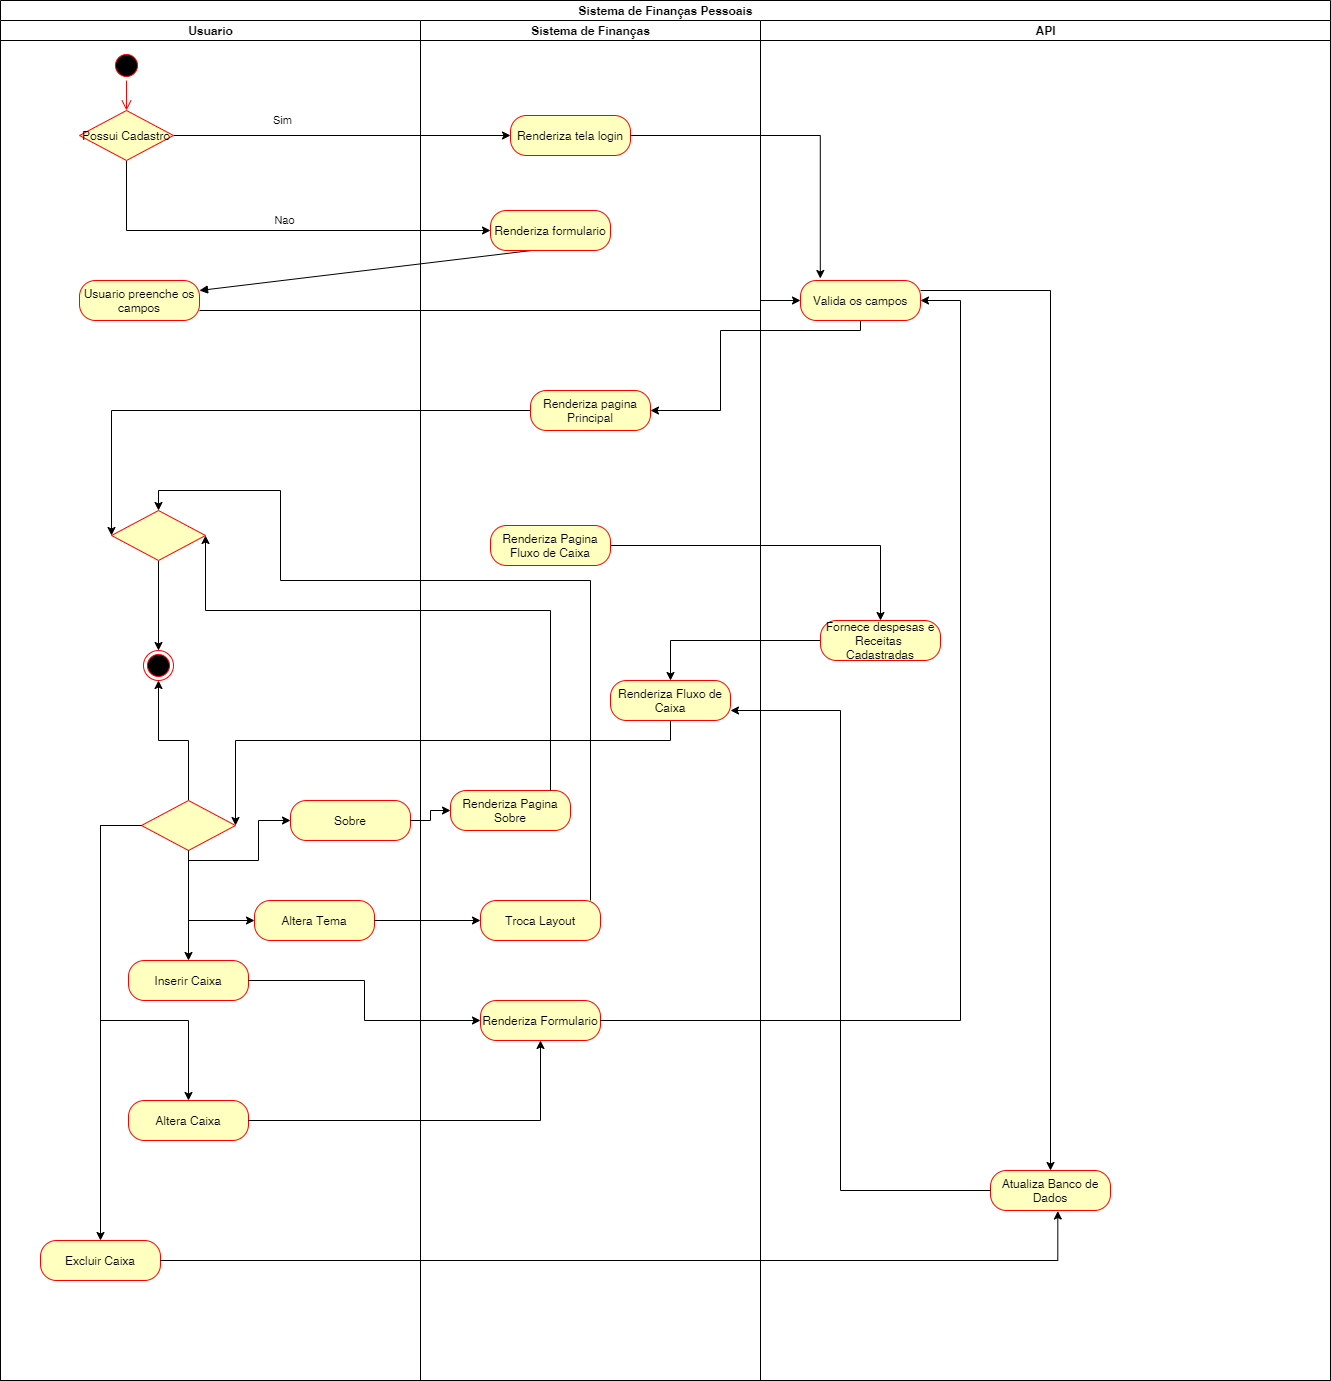

The diagram above was exported from draw.io. Its source (the exported page's mxGraphModel, read from the mxfile embedded in the PNG):
<mxGraphModel dx="1375" dy="864" grid="1" gridSize="10" guides="1" tooltips="1" connect="1" arrows="1" fold="1" page="1" pageScale="1" pageWidth="827" pageHeight="1169" math="0" shadow="0">
  <root>
    <mxCell id="0" />
    <mxCell id="1" parent="0" />
    <mxCell id="fEoarmlSWMrvtzrIugMK-1" value="Sistema de Finanças Pessoais" style="swimlane;html=1;childLayout=stackLayout;resizeParent=1;resizeParentMax=0;startSize=20;aspect=fixed;" parent="1" vertex="1">
      <mxGeometry x="80" y="40" width="1330" height="1380" as="geometry" />
    </mxCell>
    <mxCell id="fEoarmlSWMrvtzrIugMK-49" value="Nao" style="edgeStyle=orthogonalEdgeStyle;rounded=0;orthogonalLoop=1;jettySize=auto;html=1;entryX=0;entryY=0.5;entryDx=0;entryDy=0;exitX=0.5;exitY=1;exitDx=0;exitDy=0;" parent="fEoarmlSWMrvtzrIugMK-1" source="fEoarmlSWMrvtzrIugMK-41" target="fEoarmlSWMrvtzrIugMK-47" edge="1">
      <mxGeometry x="0.0511" y="10" relative="1" as="geometry">
        <mxPoint as="offset" />
      </mxGeometry>
    </mxCell>
    <mxCell id="fEoarmlSWMrvtzrIugMK-52" value="" style="html=1;verticalAlign=bottom;endArrow=block;entryX=1;entryY=0.25;entryDx=0;entryDy=0;exitX=0.342;exitY=1;exitDx=0;exitDy=0;exitPerimeter=0;" parent="fEoarmlSWMrvtzrIugMK-1" source="fEoarmlSWMrvtzrIugMK-47" target="fEoarmlSWMrvtzrIugMK-50" edge="1">
      <mxGeometry width="80" relative="1" as="geometry">
        <mxPoint x="280" y="150" as="sourcePoint" />
        <mxPoint x="360" y="150" as="targetPoint" />
      </mxGeometry>
    </mxCell>
    <mxCell id="fEoarmlSWMrvtzrIugMK-54" value="Sim" style="edgeStyle=orthogonalEdgeStyle;rounded=0;orthogonalLoop=1;jettySize=auto;html=1;entryX=0;entryY=0.5;entryDx=0;entryDy=0;" parent="fEoarmlSWMrvtzrIugMK-1" source="fEoarmlSWMrvtzrIugMK-41" target="fEoarmlSWMrvtzrIugMK-53" edge="1">
      <mxGeometry x="-0.3559" y="15" relative="1" as="geometry">
        <mxPoint as="offset" />
      </mxGeometry>
    </mxCell>
    <mxCell id="fEoarmlSWMrvtzrIugMK-58" style="edgeStyle=orthogonalEdgeStyle;rounded=0;orthogonalLoop=1;jettySize=auto;html=1;entryX=0;entryY=0.5;entryDx=0;entryDy=0;" parent="fEoarmlSWMrvtzrIugMK-1" source="fEoarmlSWMrvtzrIugMK-50" target="fEoarmlSWMrvtzrIugMK-57" edge="1">
      <mxGeometry relative="1" as="geometry">
        <Array as="points">
          <mxPoint x="760" y="310" />
          <mxPoint x="760" y="300" />
        </Array>
      </mxGeometry>
    </mxCell>
    <mxCell id="fEoarmlSWMrvtzrIugMK-2" value="Usuario" style="swimlane;html=1;startSize=20;" parent="fEoarmlSWMrvtzrIugMK-1" vertex="1">
      <mxGeometry y="20" width="420" height="1360" as="geometry" />
    </mxCell>
    <mxCell id="fEoarmlSWMrvtzrIugMK-107" value="Excluir Caixa" style="rounded=1;whiteSpace=wrap;html=1;arcSize=40;fontColor=#000000;fillColor=#ffffc0;strokeColor=#ff0000;" parent="fEoarmlSWMrvtzrIugMK-2" vertex="1">
      <mxGeometry x="40" y="1220" width="120" height="40" as="geometry" />
    </mxCell>
    <mxCell id="fEoarmlSWMrvtzrIugMK-5" value="" style="ellipse;html=1;shape=startState;fillColor=#000000;strokeColor=#ff0000;" parent="fEoarmlSWMrvtzrIugMK-2" vertex="1">
      <mxGeometry x="111" y="30" width="30" height="30" as="geometry" />
    </mxCell>
    <mxCell id="fEoarmlSWMrvtzrIugMK-6" value="" style="edgeStyle=orthogonalEdgeStyle;html=1;verticalAlign=bottom;endArrow=open;endSize=8;strokeColor=#ff0000;entryX=0.5;entryY=0;entryDx=0;entryDy=0;" parent="fEoarmlSWMrvtzrIugMK-2" source="fEoarmlSWMrvtzrIugMK-5" target="fEoarmlSWMrvtzrIugMK-41" edge="1">
      <mxGeometry relative="1" as="geometry">
        <mxPoint x="126" y="100" as="targetPoint" />
      </mxGeometry>
    </mxCell>
    <mxCell id="fEoarmlSWMrvtzrIugMK-41" value="Possui Cadastro" style="rhombus;whiteSpace=wrap;html=1;fillColor=#ffffc0;strokeColor=#ff0000;" parent="fEoarmlSWMrvtzrIugMK-2" vertex="1">
      <mxGeometry x="79" y="90" width="94" height="50" as="geometry" />
    </mxCell>
    <mxCell id="fEoarmlSWMrvtzrIugMK-50" value="Usuario preenche os campos" style="rounded=1;whiteSpace=wrap;html=1;arcSize=40;fontColor=#000000;fillColor=#ffffc0;strokeColor=#ff0000;" parent="fEoarmlSWMrvtzrIugMK-2" vertex="1">
      <mxGeometry x="79" y="260" width="120" height="40" as="geometry" />
    </mxCell>
    <mxCell id="fEoarmlSWMrvtzrIugMK-127" style="edgeStyle=orthogonalEdgeStyle;rounded=0;orthogonalLoop=1;jettySize=auto;html=1;entryX=0.5;entryY=0;entryDx=0;entryDy=0;" parent="fEoarmlSWMrvtzrIugMK-2" source="fEoarmlSWMrvtzrIugMK-79" target="fEoarmlSWMrvtzrIugMK-91" edge="1">
      <mxGeometry relative="1" as="geometry" />
    </mxCell>
    <mxCell id="fEoarmlSWMrvtzrIugMK-79" value="" style="rhombus;whiteSpace=wrap;html=1;fillColor=#ffffc0;strokeColor=#ff0000;" parent="fEoarmlSWMrvtzrIugMK-2" vertex="1">
      <mxGeometry x="111" y="490" width="94" height="50" as="geometry" />
    </mxCell>
    <mxCell id="fEoarmlSWMrvtzrIugMK-111" style="edgeStyle=orthogonalEdgeStyle;rounded=0;orthogonalLoop=1;jettySize=auto;html=1;entryX=0.5;entryY=0;entryDx=0;entryDy=0;" parent="fEoarmlSWMrvtzrIugMK-2" source="fEoarmlSWMrvtzrIugMK-102" target="fEoarmlSWMrvtzrIugMK-105" edge="1">
      <mxGeometry relative="1" as="geometry">
        <Array as="points">
          <mxPoint x="100" y="805" />
          <mxPoint x="100" y="1000" />
          <mxPoint x="188" y="1000" />
        </Array>
      </mxGeometry>
    </mxCell>
    <mxCell id="fEoarmlSWMrvtzrIugMK-91" value="" style="ellipse;html=1;shape=endState;fillColor=#000000;strokeColor=#ff0000;" parent="fEoarmlSWMrvtzrIugMK-2" vertex="1">
      <mxGeometry x="143" y="630" width="30" height="30" as="geometry" />
    </mxCell>
    <mxCell id="fEoarmlSWMrvtzrIugMK-105" value="Altera Caixa" style="rounded=1;whiteSpace=wrap;html=1;arcSize=40;fontColor=#000000;fillColor=#ffffc0;strokeColor=#ff0000;" parent="fEoarmlSWMrvtzrIugMK-2" vertex="1">
      <mxGeometry x="128" y="1080" width="120" height="40" as="geometry" />
    </mxCell>
    <mxCell id="fEoarmlSWMrvtzrIugMK-124" style="edgeStyle=orthogonalEdgeStyle;rounded=0;orthogonalLoop=1;jettySize=auto;html=1;entryX=0.5;entryY=0;entryDx=0;entryDy=0;" parent="fEoarmlSWMrvtzrIugMK-2" source="fEoarmlSWMrvtzrIugMK-102" target="fEoarmlSWMrvtzrIugMK-123" edge="1">
      <mxGeometry relative="1" as="geometry" />
    </mxCell>
    <mxCell id="fEoarmlSWMrvtzrIugMK-126" style="edgeStyle=orthogonalEdgeStyle;rounded=0;orthogonalLoop=1;jettySize=auto;html=1;entryX=0.5;entryY=1;entryDx=0;entryDy=0;" parent="fEoarmlSWMrvtzrIugMK-2" source="fEoarmlSWMrvtzrIugMK-102" target="fEoarmlSWMrvtzrIugMK-91" edge="1">
      <mxGeometry relative="1" as="geometry" />
    </mxCell>
    <mxCell id="esHbn1VnEWJluEcN6U5b-10" style="edgeStyle=orthogonalEdgeStyle;rounded=0;orthogonalLoop=1;jettySize=auto;html=1;entryX=0;entryY=0.5;entryDx=0;entryDy=0;" edge="1" parent="fEoarmlSWMrvtzrIugMK-2" source="fEoarmlSWMrvtzrIugMK-102" target="esHbn1VnEWJluEcN6U5b-9">
      <mxGeometry relative="1" as="geometry">
        <Array as="points">
          <mxPoint x="188" y="840" />
          <mxPoint x="258" y="840" />
          <mxPoint x="258" y="800" />
        </Array>
      </mxGeometry>
    </mxCell>
    <mxCell id="fEoarmlSWMrvtzrIugMK-102" value="" style="rhombus;whiteSpace=wrap;html=1;fillColor=#ffffc0;strokeColor=#ff0000;" parent="fEoarmlSWMrvtzrIugMK-2" vertex="1">
      <mxGeometry x="141" y="780" width="94" height="50" as="geometry" />
    </mxCell>
    <mxCell id="fEoarmlSWMrvtzrIugMK-110" style="edgeStyle=orthogonalEdgeStyle;rounded=0;orthogonalLoop=1;jettySize=auto;html=1;" parent="fEoarmlSWMrvtzrIugMK-2" source="fEoarmlSWMrvtzrIugMK-102" target="fEoarmlSWMrvtzrIugMK-107" edge="1">
      <mxGeometry relative="1" as="geometry">
        <Array as="points">
          <mxPoint x="100" y="805" />
        </Array>
      </mxGeometry>
    </mxCell>
    <mxCell id="fEoarmlSWMrvtzrIugMK-123" value="Inserir Caixa" style="rounded=1;whiteSpace=wrap;html=1;arcSize=40;fontColor=#000000;fillColor=#ffffc0;strokeColor=#ff0000;" parent="fEoarmlSWMrvtzrIugMK-2" vertex="1">
      <mxGeometry x="128" y="940" width="120" height="40" as="geometry" />
    </mxCell>
    <mxCell id="fEoarmlSWMrvtzrIugMK-86" value="Altera Tema" style="rounded=1;whiteSpace=wrap;html=1;arcSize=40;fontColor=#000000;fillColor=#ffffc0;strokeColor=#ff0000;" parent="fEoarmlSWMrvtzrIugMK-2" vertex="1">
      <mxGeometry x="254" y="880" width="120" height="40" as="geometry" />
    </mxCell>
    <mxCell id="esHbn1VnEWJluEcN6U5b-4" style="edgeStyle=orthogonalEdgeStyle;rounded=0;orthogonalLoop=1;jettySize=auto;html=1;entryX=0;entryY=0.5;entryDx=0;entryDy=0;" edge="1" parent="fEoarmlSWMrvtzrIugMK-2" source="fEoarmlSWMrvtzrIugMK-102" target="fEoarmlSWMrvtzrIugMK-86">
      <mxGeometry relative="1" as="geometry">
        <Array as="points">
          <mxPoint x="188" y="900" />
        </Array>
      </mxGeometry>
    </mxCell>
    <mxCell id="esHbn1VnEWJluEcN6U5b-9" value="Sobre" style="rounded=1;whiteSpace=wrap;html=1;arcSize=40;fontColor=#000000;fillColor=#ffffc0;strokeColor=#ff0000;" vertex="1" parent="fEoarmlSWMrvtzrIugMK-2">
      <mxGeometry x="290" y="780" width="120" height="40" as="geometry" />
    </mxCell>
    <mxCell id="fEoarmlSWMrvtzrIugMK-78" style="edgeStyle=orthogonalEdgeStyle;rounded=0;orthogonalLoop=1;jettySize=auto;html=1;entryX=1;entryY=0.5;entryDx=0;entryDy=0;" parent="fEoarmlSWMrvtzrIugMK-1" source="fEoarmlSWMrvtzrIugMK-57" target="fEoarmlSWMrvtzrIugMK-59" edge="1">
      <mxGeometry relative="1" as="geometry">
        <Array as="points">
          <mxPoint x="860" y="330" />
          <mxPoint x="720" y="330" />
          <mxPoint x="720" y="410" />
        </Array>
      </mxGeometry>
    </mxCell>
    <mxCell id="fEoarmlSWMrvtzrIugMK-80" style="edgeStyle=orthogonalEdgeStyle;rounded=0;orthogonalLoop=1;jettySize=auto;html=1;entryX=0;entryY=0.5;entryDx=0;entryDy=0;" parent="fEoarmlSWMrvtzrIugMK-1" source="fEoarmlSWMrvtzrIugMK-59" target="fEoarmlSWMrvtzrIugMK-79" edge="1">
      <mxGeometry relative="1" as="geometry">
        <Array as="points">
          <mxPoint x="111" y="410" />
        </Array>
      </mxGeometry>
    </mxCell>
    <mxCell id="fEoarmlSWMrvtzrIugMK-96" value="" style="edgeStyle=orthogonalEdgeStyle;rounded=0;orthogonalLoop=1;jettySize=auto;html=1;" parent="fEoarmlSWMrvtzrIugMK-1" source="fEoarmlSWMrvtzrIugMK-84" target="fEoarmlSWMrvtzrIugMK-95" edge="1">
      <mxGeometry relative="1" as="geometry" />
    </mxCell>
    <mxCell id="fEoarmlSWMrvtzrIugMK-98" value="" style="edgeStyle=orthogonalEdgeStyle;rounded=0;orthogonalLoop=1;jettySize=auto;html=1;" parent="fEoarmlSWMrvtzrIugMK-1" source="fEoarmlSWMrvtzrIugMK-95" target="fEoarmlSWMrvtzrIugMK-97" edge="1">
      <mxGeometry relative="1" as="geometry" />
    </mxCell>
    <mxCell id="fEoarmlSWMrvtzrIugMK-103" style="edgeStyle=orthogonalEdgeStyle;rounded=0;orthogonalLoop=1;jettySize=auto;html=1;entryX=1;entryY=0.5;entryDx=0;entryDy=0;" parent="fEoarmlSWMrvtzrIugMK-1" source="fEoarmlSWMrvtzrIugMK-97" target="fEoarmlSWMrvtzrIugMK-102" edge="1">
      <mxGeometry relative="1" as="geometry">
        <Array as="points">
          <mxPoint x="670" y="740" />
          <mxPoint x="235" y="740" />
        </Array>
      </mxGeometry>
    </mxCell>
    <mxCell id="fEoarmlSWMrvtzrIugMK-113" value="" style="edgeStyle=orthogonalEdgeStyle;rounded=0;orthogonalLoop=1;jettySize=auto;html=1;" parent="fEoarmlSWMrvtzrIugMK-1" source="fEoarmlSWMrvtzrIugMK-105" target="fEoarmlSWMrvtzrIugMK-112" edge="1">
      <mxGeometry relative="1" as="geometry" />
    </mxCell>
    <mxCell id="fEoarmlSWMrvtzrIugMK-3" value="Sistema de Finanças" style="swimlane;html=1;startSize=20;" parent="fEoarmlSWMrvtzrIugMK-1" vertex="1">
      <mxGeometry x="420" y="20" width="340" height="1360" as="geometry" />
    </mxCell>
    <mxCell id="fEoarmlSWMrvtzrIugMK-83" value="Renderiza Pagina Sobre" style="rounded=1;whiteSpace=wrap;html=1;arcSize=40;fontColor=#000000;fillColor=#ffffc0;strokeColor=#ff0000;" parent="fEoarmlSWMrvtzrIugMK-3" vertex="1">
      <mxGeometry x="30" y="770" width="120" height="40" as="geometry" />
    </mxCell>
    <mxCell id="fEoarmlSWMrvtzrIugMK-84" value="Renderiza Pagina Fluxo de Caixa" style="rounded=1;whiteSpace=wrap;html=1;arcSize=40;fontColor=#000000;fillColor=#ffffc0;strokeColor=#ff0000;" parent="fEoarmlSWMrvtzrIugMK-3" vertex="1">
      <mxGeometry x="70" y="505" width="120" height="40" as="geometry" />
    </mxCell>
    <mxCell id="fEoarmlSWMrvtzrIugMK-47" value="Renderiza formulario" style="rounded=1;whiteSpace=wrap;html=1;arcSize=40;fontColor=#000000;fillColor=#ffffc0;strokeColor=#ff0000;" parent="fEoarmlSWMrvtzrIugMK-3" vertex="1">
      <mxGeometry x="70" y="190" width="120" height="40" as="geometry" />
    </mxCell>
    <mxCell id="fEoarmlSWMrvtzrIugMK-112" value="Renderiza Formulario" style="rounded=1;whiteSpace=wrap;html=1;arcSize=40;fontColor=#000000;fillColor=#ffffc0;strokeColor=#ff0000;" parent="fEoarmlSWMrvtzrIugMK-3" vertex="1">
      <mxGeometry x="60" y="980" width="120" height="40" as="geometry" />
    </mxCell>
    <mxCell id="fEoarmlSWMrvtzrIugMK-53" value="Renderiza tela login" style="rounded=1;whiteSpace=wrap;html=1;arcSize=40;fontColor=#000000;fillColor=#ffffc0;strokeColor=#ff0000;" parent="fEoarmlSWMrvtzrIugMK-3" vertex="1">
      <mxGeometry x="90" y="95" width="120" height="40" as="geometry" />
    </mxCell>
    <mxCell id="fEoarmlSWMrvtzrIugMK-59" value="Renderiza pagina Principal" style="rounded=1;whiteSpace=wrap;html=1;arcSize=40;fontColor=#000000;fillColor=#ffffc0;strokeColor=#ff0000;" parent="fEoarmlSWMrvtzrIugMK-3" vertex="1">
      <mxGeometry x="110" y="370" width="120" height="40" as="geometry" />
    </mxCell>
    <mxCell id="fEoarmlSWMrvtzrIugMK-97" value="Renderiza Fluxo de Caixa" style="rounded=1;whiteSpace=wrap;html=1;arcSize=40;fontColor=#000000;fillColor=#ffffc0;strokeColor=#ff0000;" parent="fEoarmlSWMrvtzrIugMK-3" vertex="1">
      <mxGeometry x="190" y="660" width="120" height="40" as="geometry" />
    </mxCell>
    <mxCell id="esHbn1VnEWJluEcN6U5b-8" value="Troca Layout" style="rounded=1;whiteSpace=wrap;html=1;arcSize=40;fontColor=#000000;fillColor=#ffffc0;strokeColor=#ff0000;" vertex="1" parent="fEoarmlSWMrvtzrIugMK-3">
      <mxGeometry x="60" y="880" width="120" height="40" as="geometry" />
    </mxCell>
    <mxCell id="fEoarmlSWMrvtzrIugMK-4" value="API" style="swimlane;html=1;startSize=20;" parent="fEoarmlSWMrvtzrIugMK-1" vertex="1">
      <mxGeometry x="760" y="20" width="570" height="1360" as="geometry" />
    </mxCell>
    <mxCell id="fEoarmlSWMrvtzrIugMK-118" style="edgeStyle=orthogonalEdgeStyle;rounded=0;orthogonalLoop=1;jettySize=auto;html=1;" parent="fEoarmlSWMrvtzrIugMK-4" source="fEoarmlSWMrvtzrIugMK-57" target="fEoarmlSWMrvtzrIugMK-116" edge="1">
      <mxGeometry relative="1" as="geometry">
        <Array as="points">
          <mxPoint x="290" y="270" />
        </Array>
      </mxGeometry>
    </mxCell>
    <mxCell id="fEoarmlSWMrvtzrIugMK-57" value="Valida os campos" style="rounded=1;whiteSpace=wrap;html=1;arcSize=40;fontColor=#000000;fillColor=#ffffc0;strokeColor=#ff0000;" parent="fEoarmlSWMrvtzrIugMK-4" vertex="1">
      <mxGeometry x="40" y="260" width="120" height="40" as="geometry" />
    </mxCell>
    <mxCell id="fEoarmlSWMrvtzrIugMK-95" value="Fornece despesas e Receitas&amp;nbsp; Cadastradas" style="rounded=1;whiteSpace=wrap;html=1;arcSize=40;fontColor=#000000;fillColor=#ffffc0;strokeColor=#ff0000;" parent="fEoarmlSWMrvtzrIugMK-4" vertex="1">
      <mxGeometry x="60" y="600" width="120" height="40" as="geometry" />
    </mxCell>
    <mxCell id="fEoarmlSWMrvtzrIugMK-116" value="Atualiza Banco de Dados" style="rounded=1;whiteSpace=wrap;html=1;arcSize=40;fontColor=#000000;fillColor=#ffffc0;strokeColor=#ff0000;" parent="fEoarmlSWMrvtzrIugMK-4" vertex="1">
      <mxGeometry x="230" y="1150" width="120" height="40" as="geometry" />
    </mxCell>
    <mxCell id="fEoarmlSWMrvtzrIugMK-115" value="" style="edgeStyle=orthogonalEdgeStyle;rounded=0;orthogonalLoop=1;jettySize=auto;html=1;entryX=1;entryY=0.5;entryDx=0;entryDy=0;" parent="fEoarmlSWMrvtzrIugMK-1" source="fEoarmlSWMrvtzrIugMK-112" target="fEoarmlSWMrvtzrIugMK-57" edge="1">
      <mxGeometry relative="1" as="geometry">
        <mxPoint x="640" y="1020" as="targetPoint" />
        <Array as="points">
          <mxPoint x="960" y="1020" />
          <mxPoint x="960" y="300" />
        </Array>
      </mxGeometry>
    </mxCell>
    <mxCell id="fEoarmlSWMrvtzrIugMK-120" value="" style="edgeStyle=orthogonalEdgeStyle;rounded=0;orthogonalLoop=1;jettySize=auto;html=1;entryX=1;entryY=0.75;entryDx=0;entryDy=0;" parent="fEoarmlSWMrvtzrIugMK-1" source="fEoarmlSWMrvtzrIugMK-116" target="fEoarmlSWMrvtzrIugMK-97" edge="1">
      <mxGeometry relative="1" as="geometry">
        <mxPoint x="450" y="1148.9999999999998" as="targetPoint" />
        <Array as="points">
          <mxPoint x="840" y="1190" />
          <mxPoint x="840" y="710" />
        </Array>
      </mxGeometry>
    </mxCell>
    <mxCell id="fEoarmlSWMrvtzrIugMK-121" style="edgeStyle=orthogonalEdgeStyle;rounded=0;orthogonalLoop=1;jettySize=auto;html=1;entryX=0.561;entryY=1.013;entryDx=0;entryDy=0;entryPerimeter=0;" parent="fEoarmlSWMrvtzrIugMK-1" source="fEoarmlSWMrvtzrIugMK-107" target="fEoarmlSWMrvtzrIugMK-116" edge="1">
      <mxGeometry relative="1" as="geometry">
        <Array as="points">
          <mxPoint x="1057" y="1260" />
        </Array>
        <mxPoint x="1130" y="800" as="targetPoint" />
      </mxGeometry>
    </mxCell>
    <mxCell id="fEoarmlSWMrvtzrIugMK-125" style="edgeStyle=orthogonalEdgeStyle;rounded=0;orthogonalLoop=1;jettySize=auto;html=1;entryX=0;entryY=0.5;entryDx=0;entryDy=0;" parent="fEoarmlSWMrvtzrIugMK-1" source="fEoarmlSWMrvtzrIugMK-123" target="fEoarmlSWMrvtzrIugMK-112" edge="1">
      <mxGeometry relative="1" as="geometry" />
    </mxCell>
    <mxCell id="esHbn1VnEWJluEcN6U5b-1" style="edgeStyle=orthogonalEdgeStyle;rounded=0;orthogonalLoop=1;jettySize=auto;html=1;entryX=0.165;entryY=-0.05;entryDx=0;entryDy=0;entryPerimeter=0;" edge="1" parent="fEoarmlSWMrvtzrIugMK-1" source="fEoarmlSWMrvtzrIugMK-53" target="fEoarmlSWMrvtzrIugMK-57">
      <mxGeometry relative="1" as="geometry" />
    </mxCell>
    <mxCell id="esHbn1VnEWJluEcN6U5b-7" value="" style="edgeStyle=orthogonalEdgeStyle;rounded=0;orthogonalLoop=1;jettySize=auto;html=1;entryX=0;entryY=0.5;entryDx=0;entryDy=0;" edge="1" parent="fEoarmlSWMrvtzrIugMK-1" source="fEoarmlSWMrvtzrIugMK-86" target="esHbn1VnEWJluEcN6U5b-8">
      <mxGeometry relative="1" as="geometry">
        <mxPoint x="454" y="930" as="targetPoint" />
      </mxGeometry>
    </mxCell>
    <mxCell id="esHbn1VnEWJluEcN6U5b-11" style="edgeStyle=orthogonalEdgeStyle;rounded=0;orthogonalLoop=1;jettySize=auto;html=1;entryX=0;entryY=0.5;entryDx=0;entryDy=0;" edge="1" parent="fEoarmlSWMrvtzrIugMK-1" source="esHbn1VnEWJluEcN6U5b-9" target="fEoarmlSWMrvtzrIugMK-83">
      <mxGeometry relative="1" as="geometry" />
    </mxCell>
    <mxCell id="esHbn1VnEWJluEcN6U5b-12" style="edgeStyle=orthogonalEdgeStyle;rounded=0;orthogonalLoop=1;jettySize=auto;html=1;entryX=1;entryY=0.5;entryDx=0;entryDy=0;" edge="1" parent="fEoarmlSWMrvtzrIugMK-1" source="fEoarmlSWMrvtzrIugMK-83" target="fEoarmlSWMrvtzrIugMK-79">
      <mxGeometry relative="1" as="geometry">
        <Array as="points">
          <mxPoint x="550" y="610" />
          <mxPoint x="205" y="610" />
        </Array>
      </mxGeometry>
    </mxCell>
    <mxCell id="esHbn1VnEWJluEcN6U5b-13" style="edgeStyle=orthogonalEdgeStyle;rounded=0;orthogonalLoop=1;jettySize=auto;html=1;entryX=0.5;entryY=0;entryDx=0;entryDy=0;" edge="1" parent="fEoarmlSWMrvtzrIugMK-1" source="esHbn1VnEWJluEcN6U5b-8" target="fEoarmlSWMrvtzrIugMK-79">
      <mxGeometry relative="1" as="geometry">
        <Array as="points">
          <mxPoint x="590" y="580" />
          <mxPoint x="280" y="580" />
          <mxPoint x="280" y="490" />
          <mxPoint x="158" y="490" />
        </Array>
      </mxGeometry>
    </mxCell>
  </root>
</mxGraphModel>